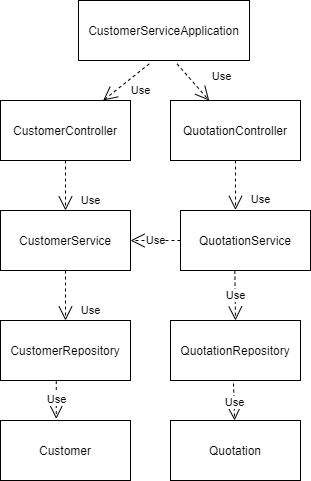

The diagram above was exported from draw.io. Its source (the exported page's mxGraphModel, read from the mxfile embedded in the PNG):
<mxGraphModel dx="1146" dy="1655" grid="1" gridSize="10" guides="1" tooltips="1" connect="1" arrows="1" fold="1" page="1" pageScale="1" pageWidth="827" pageHeight="1169" math="0" shadow="0">
  <root>
    <mxCell id="WIyWlLk6GJQsqaUBKTNV-0" />
    <mxCell id="WIyWlLk6GJQsqaUBKTNV-1" parent="WIyWlLk6GJQsqaUBKTNV-0" />
    <mxCell id="br-A_4X4ZozC0bLhBkeP-0" value="CustomerRepository" style="rounded=0;whiteSpace=wrap;html=1;" vertex="1" parent="WIyWlLk6GJQsqaUBKTNV-1">
      <mxGeometry x="250" y="310" width="130" height="60" as="geometry" />
    </mxCell>
    <mxCell id="br-A_4X4ZozC0bLhBkeP-1" value="QuotationRepository" style="rounded=0;whiteSpace=wrap;html=1;" vertex="1" parent="WIyWlLk6GJQsqaUBKTNV-1">
      <mxGeometry x="420" y="310" width="130" height="60" as="geometry" />
    </mxCell>
    <mxCell id="br-A_4X4ZozC0bLhBkeP-2" value="CustomerService" style="rounded=0;whiteSpace=wrap;html=1;" vertex="1" parent="WIyWlLk6GJQsqaUBKTNV-1">
      <mxGeometry x="250" y="200" width="130" height="60" as="geometry" />
    </mxCell>
    <mxCell id="br-A_4X4ZozC0bLhBkeP-3" value="QuotationService" style="rounded=0;whiteSpace=wrap;html=1;" vertex="1" parent="WIyWlLk6GJQsqaUBKTNV-1">
      <mxGeometry x="430" y="200" width="130" height="60" as="geometry" />
    </mxCell>
    <mxCell id="br-A_4X4ZozC0bLhBkeP-4" value="CustomerController" style="rounded=0;whiteSpace=wrap;html=1;" vertex="1" parent="WIyWlLk6GJQsqaUBKTNV-1">
      <mxGeometry x="250" y="90" width="130" height="60" as="geometry" />
    </mxCell>
    <mxCell id="br-A_4X4ZozC0bLhBkeP-5" value="QuotationController" style="rounded=0;whiteSpace=wrap;html=1;" vertex="1" parent="WIyWlLk6GJQsqaUBKTNV-1">
      <mxGeometry x="420" y="90" width="130" height="60" as="geometry" />
    </mxCell>
    <mxCell id="br-A_4X4ZozC0bLhBkeP-6" value="Customer" style="rounded=0;whiteSpace=wrap;html=1;" vertex="1" parent="WIyWlLk6GJQsqaUBKTNV-1">
      <mxGeometry x="250" y="410" width="130" height="60" as="geometry" />
    </mxCell>
    <mxCell id="br-A_4X4ZozC0bLhBkeP-7" value="Quotation" style="rounded=0;whiteSpace=wrap;html=1;" vertex="1" parent="WIyWlLk6GJQsqaUBKTNV-1">
      <mxGeometry x="420" y="410" width="130" height="60" as="geometry" />
    </mxCell>
    <mxCell id="br-A_4X4ZozC0bLhBkeP-8" value="CustomerServiceApplication" style="rounded=0;whiteSpace=wrap;html=1;" vertex="1" parent="WIyWlLk6GJQsqaUBKTNV-1">
      <mxGeometry x="328" y="-10" width="171" height="60" as="geometry" />
    </mxCell>
    <mxCell id="br-A_4X4ZozC0bLhBkeP-10" value="Use" style="endArrow=open;endSize=12;dashed=1;html=1;exitX=0.429;exitY=1.009;exitDx=0;exitDy=0;exitPerimeter=0;entryX=0.429;entryY=-0.026;entryDx=0;entryDy=0;entryPerimeter=0;" edge="1" parent="WIyWlLk6GJQsqaUBKTNV-1" source="br-A_4X4ZozC0bLhBkeP-0" target="br-A_4X4ZozC0bLhBkeP-6">
      <mxGeometry width="160" relative="1" as="geometry">
        <mxPoint x="100" y="390" as="sourcePoint" />
        <mxPoint x="260" y="390" as="targetPoint" />
      </mxGeometry>
    </mxCell>
    <mxCell id="br-A_4X4ZozC0bLhBkeP-11" value="Use" style="endArrow=open;endSize=12;dashed=1;html=1;" edge="1" parent="WIyWlLk6GJQsqaUBKTNV-1" target="br-A_4X4ZozC0bLhBkeP-7">
      <mxGeometry width="160" relative="1" as="geometry">
        <mxPoint x="483" y="373" as="sourcePoint" />
        <mxPoint x="315.77" y="418.44000000000005" as="targetPoint" />
      </mxGeometry>
    </mxCell>
    <mxCell id="br-A_4X4ZozC0bLhBkeP-12" value="Use" style="endArrow=open;endSize=12;dashed=1;html=1;exitX=0.5;exitY=1;exitDx=0;exitDy=0;entryX=0.5;entryY=0;entryDx=0;entryDy=0;" edge="1" parent="WIyWlLk6GJQsqaUBKTNV-1" source="br-A_4X4ZozC0bLhBkeP-2" target="br-A_4X4ZozC0bLhBkeP-0">
      <mxGeometry x="0.6" y="25" width="160" relative="1" as="geometry">
        <mxPoint x="325.77" y="390.53999999999996" as="sourcePoint" />
        <mxPoint x="325.77" y="428.44000000000005" as="targetPoint" />
        <mxPoint as="offset" />
      </mxGeometry>
    </mxCell>
    <mxCell id="br-A_4X4ZozC0bLhBkeP-13" value="Use" style="endArrow=open;endSize=12;dashed=1;html=1;exitX=0.418;exitY=1.003;exitDx=0;exitDy=0;entryX=0.5;entryY=0;entryDx=0;entryDy=0;exitPerimeter=0;" edge="1" parent="WIyWlLk6GJQsqaUBKTNV-1" source="br-A_4X4ZozC0bLhBkeP-3" target="br-A_4X4ZozC0bLhBkeP-1">
      <mxGeometry width="160" relative="1" as="geometry">
        <mxPoint x="325" y="270" as="sourcePoint" />
        <mxPoint x="325" y="320" as="targetPoint" />
      </mxGeometry>
    </mxCell>
    <mxCell id="br-A_4X4ZozC0bLhBkeP-14" value="Use" style="endArrow=open;endSize=12;dashed=1;html=1;exitX=0.5;exitY=1;exitDx=0;exitDy=0;entryX=0.5;entryY=0;entryDx=0;entryDy=0;" edge="1" parent="WIyWlLk6GJQsqaUBKTNV-1" source="br-A_4X4ZozC0bLhBkeP-4" target="br-A_4X4ZozC0bLhBkeP-2">
      <mxGeometry x="0.6" y="25" width="160" relative="1" as="geometry">
        <mxPoint x="325" y="270" as="sourcePoint" />
        <mxPoint x="325" y="320" as="targetPoint" />
        <mxPoint as="offset" />
      </mxGeometry>
    </mxCell>
    <mxCell id="br-A_4X4ZozC0bLhBkeP-15" value="Use" style="endArrow=open;endSize=12;dashed=1;html=1;exitX=0;exitY=0.5;exitDx=0;exitDy=0;entryX=1;entryY=0.5;entryDx=0;entryDy=0;" edge="1" parent="WIyWlLk6GJQsqaUBKTNV-1" source="br-A_4X4ZozC0bLhBkeP-3" target="br-A_4X4ZozC0bLhBkeP-2">
      <mxGeometry width="160" relative="1" as="geometry">
        <mxPoint x="494.3399999999999" y="270.18000000000006" as="sourcePoint" />
        <mxPoint x="495" y="320" as="targetPoint" />
      </mxGeometry>
    </mxCell>
    <mxCell id="br-A_4X4ZozC0bLhBkeP-16" value="Use" style="endArrow=open;endSize=12;dashed=1;html=1;exitX=0.5;exitY=1;exitDx=0;exitDy=0;entryX=0.423;entryY=-0.009;entryDx=0;entryDy=0;entryPerimeter=0;" edge="1" parent="WIyWlLk6GJQsqaUBKTNV-1" source="br-A_4X4ZozC0bLhBkeP-5" target="br-A_4X4ZozC0bLhBkeP-3">
      <mxGeometry x="0.6" y="25" width="160" relative="1" as="geometry">
        <mxPoint x="325" y="160" as="sourcePoint" />
        <mxPoint x="325" y="210" as="targetPoint" />
        <mxPoint as="offset" />
      </mxGeometry>
    </mxCell>
    <mxCell id="br-A_4X4ZozC0bLhBkeP-18" value="Use" style="endArrow=open;endSize=12;dashed=1;html=1;exitX=0.414;exitY=1.055;exitDx=0;exitDy=0;exitPerimeter=0;" edge="1" parent="WIyWlLk6GJQsqaUBKTNV-1" source="br-A_4X4ZozC0bLhBkeP-8" target="br-A_4X4ZozC0bLhBkeP-4">
      <mxGeometry x="-0.2021" y="15" width="160" relative="1" as="geometry">
        <mxPoint x="325" y="160" as="sourcePoint" />
        <mxPoint x="325" y="210" as="targetPoint" />
        <mxPoint as="offset" />
      </mxGeometry>
    </mxCell>
    <mxCell id="br-A_4X4ZozC0bLhBkeP-19" value="Use" style="endArrow=open;endSize=12;dashed=1;html=1;exitX=0.576;exitY=1.055;exitDx=0;exitDy=0;exitPerimeter=0;" edge="1" parent="WIyWlLk6GJQsqaUBKTNV-1" source="br-A_4X4ZozC0bLhBkeP-8" target="br-A_4X4ZozC0bLhBkeP-5">
      <mxGeometry x="0.6" y="25" width="160" relative="1" as="geometry">
        <mxPoint x="408.79399999999987" y="63.299999999999955" as="sourcePoint" />
        <mxPoint x="362.6884557721137" y="100" as="targetPoint" />
        <mxPoint as="offset" />
      </mxGeometry>
    </mxCell>
  </root>
</mxGraphModel>